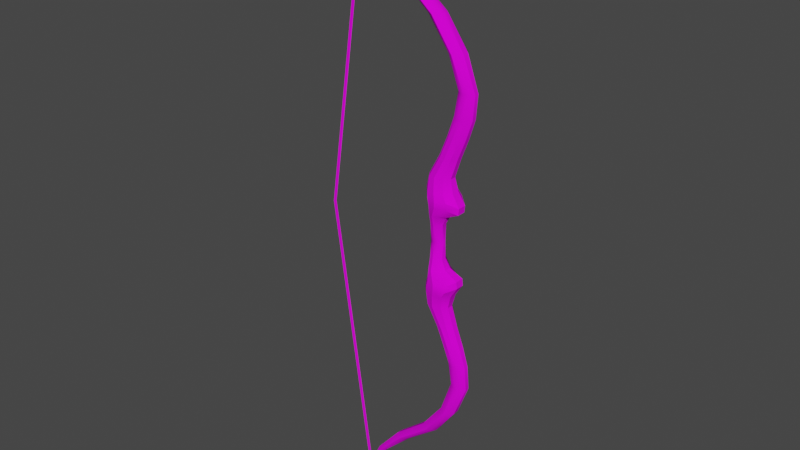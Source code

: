 # Source: normal_bow.blend  (saved by Blender 3.4.6; exported with 4.5.12 LTS)
import bpy
from mathutils import Matrix  # noqa: F401  (used for matrix-valued properties, if any)

bpy.ops.wm.read_factory_settings(use_empty=True)
scene = bpy.context.scene
scene.name = 'Scene'

# ---- collections
col_collection = bpy.data.collections.new('Collection'); scene.collection.children.link(col_collection)

# ---- images (referenced by path relative to the original .blend; pixels are not part of the script)
import os
ASSET_DIR = os.environ.get("B2B_ASSET_DIR", "")  # directory of the original .blend (textures are referenced by path, not embedded)
HERE = os.path.dirname(os.path.abspath(__file__))  # packed textures are extracted next to this script under _unpacked/

def load_image(name, relpath, width, height, colorspace="sRGB"):
    """Load a texture the original file referenced (path relative to the .blend, or extracted next to this script)."""
    p = next((c for c in (os.path.join(HERE, relpath), os.path.join(ASSET_DIR, relpath)) if relpath and os.path.exists(c)), "")
    if p:
        img = bpy.data.images.load(p, check_existing=True)
        img.name = name
    else:  # same state as the original file: an image datablock whose file is absent (Cycles renders it pink)
        img = bpy.data.images.new(name, width, height)
        img.source = "FILE"
        img.filepath = "//" + (relpath or name)
    img.colorspace_settings.name = colorspace
    return img
img_normal_bow_texture_png = load_image('Normal Bow texture.png', 'Normal Bow texture.png', 1024, 1024, 'sRGB')

# ---- materials (node trees are filled in below, after node groups)
mat_material = bpy.data.materials.new('Material')
mat_material.use_transparent_shadow = False

# ---- node groups
ng_auto_smooth = bpy.data.node_groups.new('Auto Smooth', 'GeometryNodeTree')
_s = ng_auto_smooth.interface.new_socket(name='Geometry', in_out='OUTPUT', socket_type='NodeSocketGeometry')
_s = ng_auto_smooth.interface.new_socket(name='Geometry', in_out='INPUT', socket_type='NodeSocketGeometry')
_s = ng_auto_smooth.interface.new_socket(name='Angle', in_out='INPUT', socket_type='NodeSocketFloat')
_s.subtype = 'ANGLE'
_s.min_value = 0.0
_s.max_value = 3.142
ng_auto_smooth.is_modifier = True
_N = ng_auto_smooth.nodes; _L = ng_auto_smooth.links
n0 = _N.new('NodeGroupOutput'); n0.name = 'Group Output'; n0.location = (480, -100)
n1 = _N.new('NodeGroupInput'); n1.name = 'Group Input'; n1.location = (-420, -300)
n2 = _N.new('NodeGroupInput'); n2.name = 'Group Input.001'; n2.location = (-60, -100)
n3 = _N.new('GeometryNodeSetShadeSmooth'); n3.name = 'Set Shade Smooth'; n3.location = (120, -100)
n3.domain = 'EDGE'
n4 = _N.new('GeometryNodeSetShadeSmooth'); n4.name = 'Set Shade Smooth.001'; n4.location = (300, -100)
n5 = _N.new('GeometryNodeInputMeshEdgeAngle'); n5.name = 'Edge Angle'; n5.location = (-420, -220)
n6 = _N.new('GeometryNodeInputEdgeSmooth'); n6.name = 'Is Edge Smooth'; n6.location = (-60, -160)
n7 = _N.new('GeometryNodeInputShadeSmooth'); n7.name = 'Is Face Smooth'; n7.location = (-240, -340)
n8 = _N.new('FunctionNodeBooleanMath'); n8.name = 'Boolean Math'; n8.location = (-60, -220)
n9 = _N.new('FunctionNodeCompare'); n9.name = 'Compare'; n9.location = (-240, -180)
n9.operation = 'LESS_EQUAL'
_L.new(n5.outputs[0], n9.inputs[0])
_L.new(n4.outputs[0], n0.inputs[0])
_L.new(n1.outputs[1], n9.inputs[1])
_L.new(n9.outputs[0], n8.inputs[0])
_L.new(n7.outputs[0], n8.inputs[1])
_L.new(n2.outputs[0], n3.inputs[0])
_L.new(n6.outputs[0], n3.inputs[1])
_L.new(n3.outputs[0], n4.inputs[0])
_L.new(n8.outputs[0], n3.inputs[2])
n0.is_active_output = True

# ---- material node trees
mat_material.use_nodes = True; mat_material.node_tree.nodes.clear()
_N = mat_material.node_tree.nodes; _L = mat_material.node_tree.links
n0 = _N.new('ShaderNodeOutputMaterial'); n0.name = 'Material Output'; n0.location = (300, 300)
n1 = _N.new('ShaderNodeBsdfPrincipled'); n1.name = 'Principled BSDF'; n1.location = (10, 300)
n1.distribution = 'GGX'
n1.subsurface_method = 'RANDOM_WALK_SKIN'
n1.inputs[2].default_value = 1.0
n1.inputs[3].default_value = 1.45
n1.inputs[13].default_value = 0.1091
n1.inputs[27].default_value = (0.0, 0.0, 0.0, 1.0)
n1.inputs[28].default_value = 1.0
n2 = _N.new('ShaderNodeTexImage'); n2.name = 'Image Texture'; n2.location = (-322, 72)
n2.image = img_normal_bow_texture_png
_L.new(n1.outputs[0], n0.inputs[0])
_L.new(n2.outputs[0], n1.inputs[0])
n0.is_active_output = True

# ---- world
world_world = bpy.data.worlds.new('World'); scene.world = world_world
world_world.use_nodes = True; world_world.node_tree.nodes.clear()
_N = world_world.node_tree.nodes; _L = world_world.node_tree.links
n0 = _N.new('ShaderNodeOutputWorld'); n0.name = 'World Output'; n0.location = (300, 300)
n1 = _N.new('ShaderNodeBackground'); n1.name = 'Background'; n1.location = (10, 300)
n1.inputs[0].default_value = (0.05088, 0.05088, 0.05088, 1.0)
_L.new(n1.outputs[0], n0.inputs[0])
n0.is_active_output = True
world_world.color = (0.05088, 0.05088, 0.05088)
world_world.use_sun_shadow = False
world_world.sun_shadow_jitter_overblur = 0.0

# ---- meshes
me_cylinder_001 = bpy.data.meshes.new('Cylinder.001')
me_cylinder_001.from_pydata([(-1.265, 0.9156, 0.0), (-1.25, 1.13, 2.512), (-0.6988, 0.7407, 0.0), (-0.6623, 0.9139, 2.512), (-0.302, 0.2829, 0.0), (-0.299, 0.3491, 2.512), (-0.302, -0.2829, 0.0), (-0.299, -0.3491, 2.512), (-0.6988, -0.7407, 0.0), (-0.6623, -0.9139, 2.512), (-1.265, -0.9156, 0.0), (-1.25, -1.13, 2.512), (-1.84, -0.7407, 0.0), (-1.838, -0.9139, 2.512), (-2.198, -0.2829, 0.0), (-2.201, -0.3491, 2.512), (-2.198, 0.2829, 0.0), (-2.201, 0.3491, 2.512), (-1.84, 0.7407, 0.0), (-1.838, 0.9139, 2.512), (-1.617, 1.666, 5.468), (-2.416, 0.6365, 5.468), (-2.416, -0.6365, 5.468), (-1.617, -1.666, 5.468), (-0.4452, -2.06, 5.468), (1.08, -1.666, 5.468), (2.282, -0.6365, 4.765), (2.282, 0.6365, 4.765), (1.08, 1.666, 5.468), (-0.4452, 2.06, 5.468), (-1.121, 1.612, 3.95), (-0.2684, 1.305, 3.95), (0.3913, 0.4983, 3.835), (0.3913, -0.4983, 3.835), (-0.2684, -1.305, 3.95), (-1.121, -1.612, 3.95), (-1.768, -1.305, 3.95), (-2.238, -0.4983, 3.95), (-2.238, 0.4983, 3.95), (-1.768, 1.305, 3.95), (-1.827, 1.666, 6.44), (-2.678, 0.6365, 6.44), (-2.678, -0.6365, 6.44), (-1.827, -1.666, 6.44), (-0.4452, -2.06, 6.44), (1.08, -1.666, 6.44), (2.385, -0.6365, 5.737), (2.385, 0.6365, 5.737), (1.08, 1.666, 6.44), (-0.4452, 2.06, 6.44), (-1.943, 1.487, 7.382), (-2.794, 0.5681, 7.382), (-2.794, -0.5681, 7.382), (-1.943, -1.487, 7.382), (-0.7285, -1.838, 7.382), (0.4818, -1.487, 7.382), (1.34, -0.5681, 7.382), (1.34, 0.5681, 7.382), (0.4818, 1.487, 7.382), (-0.7285, 1.838, 7.382), (0.4537, 1.288, 12.2), (1.246, 1.042, 12.2), (1.853, 0.3979, 12.2), (1.853, -0.3979, 12.2), (1.246, -1.042, 12.2), (0.4537, -1.288, 12.2), (-0.3723, -1.042, 12.2), (-0.9049, -0.3979, 12.2), (-0.9049, 0.3979, 12.2), (-0.3723, 1.042, 12.2), (-1.928, 1.173, 9.249), (-2.461, 0.448, 9.249), (-2.461, -0.448, 9.249), (-1.928, -1.173, 9.249), (-0.9686, -1.45, 9.249), (0.2686, -1.173, 9.249), (0.8753, -0.448, 9.249), (0.8753, 0.448, 9.249), (0.2686, 1.173, 9.249), (-0.9686, 1.45, 9.249), (0.6721, 0.9653, 14.85), (0.1395, 0.3687, 14.85), (0.1395, -0.3687, 14.85), (0.6721, -0.9653, 14.85), (1.498, -1.193, 14.85), (2.291, -0.9653, 14.85), (2.898, -0.3687, 14.85), (2.898, 0.3687, 14.85), (2.291, 0.9653, 14.85), (1.498, 1.193, 14.85), (2.405, 1.01, 17.61), (3.198, 0.817, 17.61), (3.804, 0.3121, 17.61), (3.804, -0.3121, 17.61), (3.198, -0.817, 17.61), (2.405, -1.01, 17.61), (1.579, -0.817, 17.61), (1.046, -0.3121, 17.61), (1.046, 0.3121, 17.61), (1.579, 0.817, 17.61), (2.113, 0.7998, 20.92), (1.581, 0.3055, 20.92), (1.581, -0.3055, 20.92), (2.113, -0.7998, 20.92), (2.828, -0.9887, 20.92), (3.466, -0.7998, 20.92), (4.072, -0.3055, 20.92), (4.072, 0.3055, 20.92), (3.466, 0.7998, 20.92), (2.828, 0.9887, 20.92), (1.216, 1.363, 25.52), (1.72, 1.103, 25.52), (2.326, 0.4211, 25.52), (2.326, -0.4211, 25.52), (1.72, -1.103, 25.52), (1.216, -1.363, 25.52), (0.6343, -1.103, 25.52), (0.1017, -0.4211, 25.52), (0.1017, 0.4211, 25.52), (0.6343, 1.103, 25.52), (-2.445, 1.047, 29.77), (-3.057, 0.4001, 29.77), (-3.057, -0.4001, 29.77), (-2.445, -1.047, 29.77), (-1.81, -1.295, 29.77), (-1.306, -1.047, 29.77), (-0.6993, -0.4001, 29.77), (-0.6993, 0.4001, 29.77), (-1.306, 1.047, 29.77), (-1.81, 1.295, 29.77), (-10.7, 0.7198, 38.07), (-10.41, 0.5824, 38.07), (-10.1, 0.2224, 38.07), (-10.1, -0.2224, 38.07), (-10.41, -0.5824, 38.07), (-10.7, -0.7198, 38.07), (-11.01, -0.5824, 38.07), (-11.36, -0.2224, 38.07), (-11.36, 0.2224, 38.07), (-11.01, 0.5824, 38.07), (-7.232, 0.9159, 33.72), (-7.764, 0.3498, 33.72), (-7.764, -0.3498, 33.72), (-7.232, -0.9159, 33.72), (-6.654, -1.132, 33.72), (-6.098, -0.9159, 33.72), (-5.62, -0.3498, 33.72), (-5.62, 0.3498, 33.72), (-6.098, 0.9159, 33.72), (-6.654, 1.132, 33.72), (-13.37, 0.3396, 42.45), (-13.5, 0.1297, 42.45), (-13.5, -0.1297, 42.45), (-13.37, -0.3396, 42.45), (-13.16, -0.4198, 42.45), (-12.98, -0.3396, 42.45), (-12.76, -0.1297, 42.45), (-12.76, 0.1297, 42.45), (-12.98, 0.3396, 42.45), (-13.16, 0.4198, 42.45), (-13.16, 0.1979, 43.37), (-13.03, 0.1601, 43.37), (-12.92, 0.06114, 43.37), (-12.92, -0.06114, 43.37), (-13.03, -0.1601, 43.37), (-13.16, -0.1979, 43.37), (-13.27, -0.1601, 43.37), (-13.39, -0.06114, 43.37), (-13.39, 0.06114, 43.37), (-13.27, 0.1601, 43.37), (-13.16, 0.1979, 43.37), (-13.03, 0.1601, 43.37), (-12.92, 0.06114, 43.37), (-12.92, -0.06114, 43.37), (-13.03, -0.1601, 43.37), (-13.16, -0.1979, 43.37), (-13.27, -0.1601, 43.37), (-13.39, -0.06114, 43.37), (-13.39, 0.06114, 43.37), (-13.27, 0.1601, 43.37), (-12.38, 0.1321, 41.92), (-12.79, -0.4274, 41.92), (-13.19, 0.1321, 41.92), (-12.6, 0.3458, 41.92), (-12.6, -0.3458, 41.92), (-12.38, -0.1321, 41.92), (-13.19, -0.1321, 41.92), (-12.99, -0.3458, 41.92), (-12.79, 0.4274, 41.92), (-12.99, 0.3458, 41.92), (-12.5, -0.1313, 42.1), (-13.29, -0.3441, 42.01), (-13.29, 0.3441, 42.01), (-12.5, 0.1313, 42.1), (-13.12, -0.4249, 42.1), (-13.44, 0.1313, 41.95), (-12.86, 0.3437, 42.1), (-12.86, -0.3437, 42.1), (-13.44, -0.1313, 41.95), (-13.12, 0.4249, 42.1), (-19.33, 0.1313, -0.0005652), (-19.08, 0.1321, 0.0), (-19.33, -0.1313, -0.0005652), (-19.08, -0.1321, 0.0), (-1.25, 1.13, -2.512), (-0.6623, 0.9139, -2.512), (-0.299, 0.3491, -2.512), (-0.299, -0.3491, -2.512), (-0.6623, -0.9139, -2.512), (-1.25, -1.13, -2.512), (-1.838, -0.9139, -2.512), (-2.201, -0.3491, -2.512), (-2.201, 0.3491, -2.512), (-1.838, 0.9139, -2.512), (-1.617, 1.666, -5.468), (-2.416, 0.6365, -5.468), (-2.416, -0.6365, -5.468), (-1.617, -1.666, -5.468), (-0.4452, -2.06, -5.468), (1.08, -1.666, -5.468), (2.282, -0.6365, -4.765), (2.282, 0.6365, -4.765), (1.08, 1.666, -5.468), (-0.4452, 2.06, -5.468), (-1.121, 1.612, -3.95), (-0.2684, 1.305, -3.95), (0.3913, 0.4983, -3.835), (0.3913, -0.4983, -3.835), (-0.2684, -1.305, -3.95), (-1.121, -1.612, -3.95), (-1.768, -1.305, -3.95), (-2.238, -0.4983, -3.95), (-2.238, 0.4983, -3.95), (-1.768, 1.305, -3.95), (-1.827, 1.666, -6.44), (-2.678, 0.6365, -6.44), (-2.678, -0.6365, -6.44), (-1.827, -1.666, -6.44), (-0.4452, -2.06, -6.44), (1.08, -1.666, -6.44), (2.385, -0.6365, -5.737), (2.385, 0.6365, -5.737), (1.08, 1.666, -6.44), (-0.4452, 2.06, -6.44), (-1.943, 1.487, -7.382), (-2.794, 0.5681, -7.382), (-2.794, -0.5681, -7.382), (-1.943, -1.487, -7.382), (-0.7285, -1.838, -7.382), (0.4818, -1.487, -7.382), (1.34, -0.5681, -7.382), (1.34, 0.5681, -7.382), (0.4818, 1.487, -7.382), (-0.7285, 1.838, -7.382), (0.4537, 1.288, -12.2), (1.246, 1.042, -12.2), (1.853, 0.3979, -12.2), (1.853, -0.3979, -12.2), (1.246, -1.042, -12.2), (0.4537, -1.288, -12.2), (-0.3723, -1.042, -12.2), (-0.9049, -0.3979, -12.2), (-0.9049, 0.3979, -12.2), (-0.3723, 1.042, -12.2), (-1.928, 1.173, -9.249), (-2.461, 0.448, -9.249), (-2.461, -0.448, -9.249), (-1.928, -1.173, -9.249), (-0.9686, -1.45, -9.249), (0.2686, -1.173, -9.249), (0.8753, -0.448, -9.249), (0.8753, 0.448, -9.249), (0.2686, 1.173, -9.249), (-0.9686, 1.45, -9.249), (0.6721, 0.9653, -14.85), (0.1395, 0.3687, -14.85), (0.1395, -0.3687, -14.85), (0.6721, -0.9653, -14.85), (1.498, -1.193, -14.85), (2.291, -0.9653, -14.85), (2.898, -0.3687, -14.85), (2.898, 0.3687, -14.85), (2.291, 0.9653, -14.85), (1.498, 1.193, -14.85), (2.405, 1.01, -17.61), (3.198, 0.817, -17.61), (3.804, 0.3121, -17.61), (3.804, -0.3121, -17.61), (3.198, -0.817, -17.61), (2.405, -1.01, -17.61), (1.579, -0.817, -17.61), (1.046, -0.3121, -17.61), (1.046, 0.3121, -17.61), (1.579, 0.817, -17.61), (2.113, 0.7998, -20.92), (1.581, 0.3055, -20.92), (1.581, -0.3055, -20.92), (2.113, -0.7998, -20.92), (2.828, -0.9887, -20.92), (3.466, -0.7998, -20.92), (4.072, -0.3055, -20.92), (4.072, 0.3055, -20.92), (3.466, 0.7998, -20.92), (2.828, 0.9887, -20.92), (1.216, 1.363, -25.52), (1.72, 1.103, -25.52), (2.326, 0.4211, -25.52), (2.326, -0.4211, -25.52), (1.72, -1.103, -25.52), (1.216, -1.363, -25.52), (0.6343, -1.103, -25.52), (0.1017, -0.4211, -25.52), (0.1017, 0.4211, -25.52), (0.6343, 1.103, -25.52), (-2.445, 1.047, -29.77), (-3.057, 0.4001, -29.77), (-3.057, -0.4001, -29.77), (-2.445, -1.047, -29.77), (-1.81, -1.295, -29.77), (-1.306, -1.047, -29.77), (-0.6993, -0.4001, -29.77), (-0.6993, 0.4001, -29.77), (-1.306, 1.047, -29.77), (-1.81, 1.295, -29.77), (-10.7, 0.7198, -38.07), (-10.41, 0.5824, -38.07), (-10.1, 0.2224, -38.07), (-10.1, -0.2224, -38.07), (-10.41, -0.5824, -38.07), (-10.7, -0.7198, -38.07), (-11.01, -0.5824, -38.07), (-11.36, -0.2224, -38.07), (-11.36, 0.2224, -38.07), (-11.01, 0.5824, -38.07), (-7.232, 0.9159, -33.72), (-7.764, 0.3498, -33.72), (-7.764, -0.3498, -33.72), (-7.232, -0.9159, -33.72), (-6.654, -1.132, -33.72), (-6.098, -0.9159, -33.72), (-5.62, -0.3498, -33.72), (-5.62, 0.3498, -33.72), (-6.098, 0.9159, -33.72), (-6.654, 1.132, -33.72), (-13.37, 0.3396, -42.45), (-13.5, 0.1297, -42.45), (-13.5, -0.1297, -42.45), (-13.37, -0.3396, -42.45), (-13.16, -0.4198, -42.45), (-12.98, -0.3396, -42.45), (-12.76, -0.1297, -42.45), (-12.76, 0.1297, -42.45), (-12.98, 0.3396, -42.45), (-13.16, 0.4198, -42.45), (-13.16, 0.1979, -43.37), (-13.03, 0.1601, -43.37), (-12.92, 0.06114, -43.37), (-12.92, -0.06114, -43.37), (-13.03, -0.1601, -43.37), (-13.16, -0.1979, -43.37), (-13.27, -0.1601, -43.37), (-13.39, -0.06114, -43.37), (-13.39, 0.06114, -43.37), (-13.27, 0.1601, -43.37), (-13.16, 0.1979, -43.37), (-13.03, 0.1601, -43.37), (-12.92, 0.06114, -43.37), (-12.92, -0.06114, -43.37), (-13.03, -0.1601, -43.37), (-13.16, -0.1979, -43.37), (-13.27, -0.1601, -43.37), (-13.39, -0.06114, -43.37), (-13.39, 0.06114, -43.37), (-13.27, 0.1601, -43.37), (-12.38, 0.1321, -41.92), (-12.79, -0.4274, -41.92), (-13.19, 0.1321, -41.92), (-12.6, 0.3458, -41.92), (-12.6, -0.3458, -41.92), (-12.38, -0.1321, -41.92), (-13.19, -0.1321, -41.92), (-12.99, -0.3458, -41.92), (-12.79, 0.4274, -41.92), (-12.99, 0.3458, -41.92), (-12.5, -0.1313, -42.1), (-13.29, -0.3441, -42.01), (-13.29, 0.3441, -42.01), (-12.5, 0.1313, -42.1), (-13.12, -0.4249, -42.1), (-13.44, 0.1313, -41.95), (-12.86, 0.3437, -42.1), (-12.86, -0.3437, -42.1), (-13.44, -0.1313, -41.95), (-13.12, 0.4249, -42.1), (-19.33, 0.1313, 0.0005652), (-19.33, -0.1313, 0.0005652)], [], [(0, 1, 3, 2), (2, 3, 5, 4), (4, 5, 7, 6), (6, 7, 9, 8), (8, 9, 11, 10), (10, 11, 13, 12), (12, 13, 15, 14), (14, 15, 17, 16), (16, 17, 19, 18), (18, 19, 1, 0), (0, 2, 4, 6, 8, 10, 12, 14, 16, 18), (13, 11, 35, 36), (15, 13, 36, 37), (17, 15, 37, 38), (19, 17, 38, 39), (1, 19, 39, 30), (5, 3, 31, 32), (7, 5, 32, 33), (3, 1, 30, 31), (9, 7, 33, 34), (11, 9, 34, 35), (39, 38, 21, 20), (32, 31, 28, 27), (35, 34, 25, 24), (38, 37, 22, 21), (31, 30, 29, 28), (34, 33, 26, 25), (37, 36, 23, 22), (30, 39, 20, 29), (33, 32, 27, 26), (36, 35, 24, 23), (22, 23, 43, 42), (25, 26, 46, 45), (28, 29, 49, 48), (21, 22, 42, 41), (24, 25, 45, 44), (27, 28, 48, 47), (20, 21, 41, 40), (23, 24, 44, 43), (26, 27, 47, 46), (29, 20, 40, 49), (45, 46, 56, 55), (48, 49, 59, 58), (41, 42, 52, 51), (44, 45, 55, 54), (47, 48, 58, 57), (40, 41, 51, 50), (43, 44, 54, 53), (46, 47, 57, 56), (49, 40, 50, 59), (42, 43, 53, 52), (52, 53, 73, 72), (55, 56, 76, 75), (58, 59, 79, 78), (51, 52, 72, 71), (54, 55, 75, 74), (57, 58, 78, 77), (50, 51, 71, 70), (53, 54, 74, 73), (56, 57, 77, 76), (59, 50, 70, 79), (162, 161, 171, 172), (76, 77, 62, 63), (79, 70, 69, 60), (72, 73, 66, 67), (75, 76, 63, 64), (78, 79, 60, 61), (71, 72, 67, 68), (74, 75, 64, 65), (77, 78, 61, 62), (70, 71, 68, 69), (73, 74, 65, 66), (61, 60, 89, 88), (64, 63, 86, 85), (67, 66, 83, 82), (60, 69, 80, 89), (63, 62, 87, 86), (66, 65, 84, 83), (69, 68, 81, 80), (62, 61, 88, 87), (65, 64, 85, 84), (68, 67, 82, 81), (83, 84, 95, 96), (86, 87, 92, 93), (89, 80, 99, 90), (82, 83, 96, 97), (85, 86, 93, 94), (88, 89, 90, 91), (81, 82, 97, 98), (84, 85, 94, 95), (87, 88, 91, 92), (80, 81, 98, 99), (92, 91, 108, 107), (95, 94, 105, 104), (98, 97, 102, 101), (91, 90, 109, 108), (94, 93, 106, 105), (97, 96, 103, 102), (90, 99, 100, 109), (93, 92, 107, 106), (96, 95, 104, 103), (99, 98, 101, 100), (107, 108, 111, 112), (100, 101, 118, 119), (103, 104, 115, 116), (106, 107, 112, 113), (109, 100, 119, 110), (102, 103, 116, 117), (105, 106, 113, 114), (108, 109, 110, 111), (101, 102, 117, 118), (104, 105, 114, 115), (116, 115, 124, 123), (119, 118, 121, 120), (112, 111, 128, 127), (115, 114, 125, 124), (118, 117, 122, 121), (111, 110, 129, 128), (114, 113, 126, 125), (117, 116, 123, 122), (110, 119, 120, 129), (113, 112, 127, 126), (127, 128, 148, 147), (120, 121, 141, 140), (123, 124, 144, 143), (126, 127, 147, 146), (129, 120, 140, 149), (122, 123, 143, 142), (125, 126, 146, 145), (128, 129, 149, 148), (121, 122, 142, 141), (124, 125, 145, 144), (148, 149, 130, 131), (141, 142, 137, 138), (144, 145, 134, 135), (147, 148, 131, 132), (140, 141, 138, 139), (143, 144, 135, 136), (146, 147, 132, 133), (149, 140, 139, 130), (142, 143, 136, 137), (145, 146, 133, 134), (190, 193, 157, 156), (191, 194, 154, 153), (192, 195, 151, 150), (193, 196, 158, 157), (194, 197, 155, 154), (195, 198, 152, 151), (196, 199, 159, 158), (197, 190, 156, 155), (198, 191, 153, 152), (199, 192, 150, 159), (155, 156, 163, 164), (158, 159, 160, 161), (151, 152, 167, 168), (154, 155, 164, 165), (157, 158, 161, 162), (150, 151, 168, 169), (153, 154, 165, 166), (156, 157, 162, 163), (159, 150, 169, 160), (152, 153, 166, 167), (171, 170, 179, 178, 177, 176, 175, 174, 173, 172), (160, 169, 179, 170), (169, 168, 178, 179), (168, 167, 177, 178), (167, 166, 176, 177), (166, 165, 175, 176), (165, 164, 174, 175), (164, 163, 173, 174), (161, 160, 170, 171), (163, 162, 172, 173), (130, 139, 189, 188), (137, 136, 187, 186), (134, 133, 185, 184), (131, 130, 188, 183), (138, 137, 186, 182), (135, 134, 184, 181), (132, 131, 183, 180), (139, 138, 182, 189), (136, 135, 181, 187), (133, 132, 180, 185), (188, 189, 192, 199), (186, 187, 191, 198), (184, 185, 190, 197), (183, 188, 199, 196), (182, 186, 203, 201), (181, 184, 197, 194), (180, 183, 196, 193), (189, 182, 195, 192), (187, 181, 194, 191), (185, 180, 193, 190), (201, 203, 202, 200), (198, 195, 200, 202), (186, 198, 202, 203), (195, 182, 201, 200), (0, 2, 205, 204), (2, 4, 206, 205), (4, 6, 207, 206), (6, 8, 208, 207), (8, 10, 209, 208), (10, 12, 210, 209), (12, 14, 211, 210), (14, 16, 212, 211), (16, 18, 213, 212), (18, 0, 204, 213), (210, 230, 229, 209), (211, 231, 230, 210), (212, 232, 231, 211), (213, 233, 232, 212), (204, 224, 233, 213), (206, 226, 225, 205), (207, 227, 226, 206), (205, 225, 224, 204), (208, 228, 227, 207), (209, 229, 228, 208), (233, 214, 215, 232), (226, 221, 222, 225), (229, 218, 219, 228), (232, 215, 216, 231), (225, 222, 223, 224), (228, 219, 220, 227), (231, 216, 217, 230), (224, 223, 214, 233), (227, 220, 221, 226), (230, 217, 218, 229), (216, 236, 237, 217), (219, 239, 240, 220), (222, 242, 243, 223), (215, 235, 236, 216), (218, 238, 239, 219), (221, 241, 242, 222), (214, 234, 235, 215), (217, 237, 238, 218), (220, 240, 241, 221), (223, 243, 234, 214), (239, 249, 250, 240), (242, 252, 253, 243), (235, 245, 246, 236), (238, 248, 249, 239), (241, 251, 252, 242), (234, 244, 245, 235), (237, 247, 248, 238), (240, 250, 251, 241), (243, 253, 244, 234), (236, 246, 247, 237), (246, 266, 267, 247), (249, 269, 270, 250), (252, 272, 273, 253), (245, 265, 266, 246), (248, 268, 269, 249), (251, 271, 272, 252), (244, 264, 265, 245), (247, 267, 268, 248), (250, 270, 271, 251), (253, 273, 264, 244), (356, 366, 365, 355), (270, 257, 256, 271), (273, 254, 263, 264), (266, 261, 260, 267), (269, 258, 257, 270), (272, 255, 254, 273), (265, 262, 261, 266), (268, 259, 258, 269), (271, 256, 255, 272), (264, 263, 262, 265), (267, 260, 259, 268), (255, 282, 283, 254), (258, 279, 280, 257), (261, 276, 277, 260), (254, 283, 274, 263), (257, 280, 281, 256), (260, 277, 278, 259), (263, 274, 275, 262), (256, 281, 282, 255), (259, 278, 279, 258), (262, 275, 276, 261), (277, 290, 289, 278), (280, 287, 286, 281), (283, 284, 293, 274), (276, 291, 290, 277), (279, 288, 287, 280), (282, 285, 284, 283), (275, 292, 291, 276), (278, 289, 288, 279), (281, 286, 285, 282), (274, 293, 292, 275), (286, 301, 302, 285), (289, 298, 299, 288), (292, 295, 296, 291), (285, 302, 303, 284), (288, 299, 300, 287), (291, 296, 297, 290), (284, 303, 294, 293), (287, 300, 301, 286), (290, 297, 298, 289), (293, 294, 295, 292), (301, 306, 305, 302), (294, 313, 312, 295), (297, 310, 309, 298), (300, 307, 306, 301), (303, 304, 313, 294), (296, 311, 310, 297), (299, 308, 307, 300), (302, 305, 304, 303), (295, 312, 311, 296), (298, 309, 308, 299), (310, 317, 318, 309), (313, 314, 315, 312), (306, 321, 322, 305), (309, 318, 319, 308), (312, 315, 316, 311), (305, 322, 323, 304), (308, 319, 320, 307), (311, 316, 317, 310), (304, 323, 314, 313), (307, 320, 321, 306), (321, 341, 342, 322), (314, 334, 335, 315), (317, 337, 338, 318), (320, 340, 341, 321), (323, 343, 334, 314), (316, 336, 337, 317), (319, 339, 340, 320), (322, 342, 343, 323), (315, 335, 336, 316), (318, 338, 339, 319), (342, 325, 324, 343), (335, 332, 331, 336), (338, 329, 328, 339), (341, 326, 325, 342), (334, 333, 332, 335), (337, 330, 329, 338), (340, 327, 326, 341), (343, 324, 333, 334), (336, 331, 330, 337), (339, 328, 327, 340), (384, 350, 351, 387), (385, 347, 348, 388), (386, 344, 345, 389), (387, 351, 352, 390), (388, 348, 349, 391), (389, 345, 346, 392), (390, 352, 353, 393), (391, 349, 350, 384), (392, 346, 347, 385), (393, 353, 344, 386), (349, 358, 357, 350), (352, 355, 354, 353), (345, 362, 361, 346), (348, 359, 358, 349), (351, 356, 355, 352), (344, 363, 362, 345), (347, 360, 359, 348), (350, 357, 356, 351), (353, 354, 363, 344), (346, 361, 360, 347), (365, 366, 367, 368, 369, 370, 371, 372, 373, 364), (354, 364, 373, 363), (363, 373, 372, 362), (362, 372, 371, 361), (361, 371, 370, 360), (360, 370, 369, 359), (359, 369, 368, 358), (358, 368, 367, 357), (355, 365, 364, 354), (357, 367, 366, 356), (324, 382, 383, 333), (331, 380, 381, 330), (328, 378, 379, 327), (325, 377, 382, 324), (332, 376, 380, 331), (329, 375, 378, 328), (326, 374, 377, 325), (333, 383, 376, 332), (330, 381, 375, 329), (327, 379, 374, 326), (382, 393, 386, 383), (380, 392, 385, 381), (378, 391, 384, 379), (377, 390, 393, 382), (376, 201, 203, 380), (375, 388, 391, 378), (374, 387, 390, 377), (383, 386, 389, 376), (381, 385, 388, 375), (379, 384, 387, 374), (201, 394, 395, 203), (392, 395, 394, 389), (380, 203, 395, 392), (389, 394, 201, 376)])
me_cylinder_001.polygons.foreach_set('use_smooth', [True] * 391)
_uv = me_cylinder_001.uv_layers.new(name='UVMap')
_uv.uv.foreach_set('vector', [0.5094, 0.2097, 0.5733, 0.2158, 0.5706, 0.2319, 0.5076, 0.2238, 0.5076, 0.2238, 0.5706, 0.2319, 0.5658, 0.2478, 0.5051, 0.2384, 0.4973, 0.09592, 0.5567, 0.07748, 0.564, 0.09355, 0.5011, 0.1094, 0.5011, 0.1094, 0.564, 0.09355, 0.5694, 0.111, 0.5048, 0.1235, 0.5048, 0.1235, 0.5694, 0.111, 0.5725, 0.1281, 0.5074, 0.1377, 0.5074, 0.1377, 0.5725, 0.1281, 0.5736, 0.1451, 0.5089, 0.1524, 0.5089, 0.1524, 0.5736, 0.1451, 0.5739, 0.1631, 0.5096, 0.1668, 0.5096, 0.1668, 0.5739, 0.1631, 0.5742, 0.1815, 0.51, 0.1808, 0.51, 0.1808, 0.5742, 0.1815, 0.5742, 0.1992, 0.5101, 0.1951, 0.5101, 0.1951, 0.5742, 0.1992, 0.5733, 0.2158, 0.5094, 0.2097, 0.6995, 0.6971, 0.7065, 0.7084, 0.7065, 0.722, 0.6982, 0.7316, 0.6847, 0.7336, 0.6726, 0.7282, 0.6654, 0.7168, 0.6661, 0.7038, 0.6744, 0.6942, 0.6872, 0.6917, 0.5736, 0.1451, 0.5725, 0.1281, 0.6113, 0.1216, 0.611, 0.1383, 0.5739, 0.1631, 0.5736, 0.1451, 0.611, 0.1383, 0.6106, 0.1604, 0.5742, 0.1815, 0.5739, 0.1631, 0.6106, 0.1604, 0.6108, 0.1843, 0.5742, 0.1992, 0.5742, 0.1815, 0.6108, 0.1843, 0.6109, 0.2063, 0.5733, 0.2158, 0.5742, 0.1992, 0.6109, 0.2063, 0.6108, 0.2229, 0.5658, 0.2478, 0.5706, 0.2319, 0.6073, 0.2438, 0.5967, 0.2664, 0.564, 0.09355, 0.5567, 0.07748, 0.5864, 0.05539, 0.6002, 0.07652, 0.5706, 0.2319, 0.5733, 0.2158, 0.6108, 0.2229, 0.6073, 0.2438, 0.5694, 0.111, 0.564, 0.09355, 0.6002, 0.07652, 0.6087, 0.1004, 0.5725, 0.1281, 0.5694, 0.111, 0.6087, 0.1004, 0.6113, 0.1216, 0.6109, 0.2063, 0.6108, 0.1843, 0.6457, 0.1862, 0.6452, 0.2139, 0.5967, 0.2664, 0.6073, 0.2438, 0.6437, 0.2718, 0.6264, 0.3062, 0.6113, 0.1216, 0.6087, 0.1004, 0.646, 0.07779, 0.6455, 0.1069, 0.6108, 0.1843, 0.6106, 0.1604, 0.6456, 0.159, 0.6457, 0.1862, 0.6073, 0.2438, 0.6108, 0.2229, 0.6447, 0.2395, 0.6437, 0.2718, 0.6087, 0.1004, 0.6002, 0.07652, 0.6351, 0.05186, 0.646, 0.07779, 0.6106, 0.1604, 0.611, 0.1383, 0.6454, 0.1316, 0.6456, 0.159, 0.6108, 0.2229, 0.6109, 0.2063, 0.6452, 0.2139, 0.6447, 0.2395, 0.6002, 0.07652, 0.5864, 0.05539, 0.6287, 0.02671, 0.6351, 0.05186, 0.611, 0.1383, 0.6113, 0.1216, 0.6455, 0.1069, 0.6454, 0.1316, 0.6456, 0.159, 0.6454, 0.1316, 0.6651, 0.1345, 0.6664, 0.1602, 0.646, 0.07779, 0.6351, 0.05186, 0.6508, 0.04974, 0.6637, 0.07744, 0.6437, 0.2718, 0.6447, 0.2395, 0.6644, 0.2397, 0.664, 0.2719, 0.6457, 0.1862, 0.6456, 0.159, 0.6664, 0.1602, 0.6663, 0.185, 0.6455, 0.1069, 0.646, 0.07779, 0.6637, 0.07744, 0.6641, 0.1068, 0.6264, 0.3062, 0.6437, 0.2718, 0.664, 0.2719, 0.6492, 0.3087, 0.6452, 0.2139, 0.6457, 0.1862, 0.6663, 0.185, 0.6652, 0.211, 0.6454, 0.1316, 0.6455, 0.1069, 0.6641, 0.1068, 0.6651, 0.1345, 0.6351, 0.05186, 0.6287, 0.02671, 0.6514, 0.02473, 0.6508, 0.04974, 0.6447, 0.2395, 0.6452, 0.2139, 0.6652, 0.211, 0.6644, 0.2397, 0.6637, 0.07744, 0.6508, 0.04974, 0.6868, 0.05857, 0.6842, 0.08581, 0.664, 0.2719, 0.6644, 0.2397, 0.6845, 0.2339, 0.6861, 0.2616, 0.6663, 0.185, 0.6664, 0.1602, 0.6846, 0.1617, 0.6845, 0.1831, 0.6641, 0.1068, 0.6637, 0.07744, 0.6842, 0.08581, 0.6834, 0.1121, 0.6492, 0.3087, 0.664, 0.2719, 0.6861, 0.2616, 0.6908, 0.2902, 0.6652, 0.211, 0.6663, 0.185, 0.6845, 0.1831, 0.6843, 0.2076, 0.6651, 0.1345, 0.6641, 0.1068, 0.6834, 0.1121, 0.6838, 0.1375, 0.6508, 0.04974, 0.6514, 0.02473, 0.6926, 0.03463, 0.6868, 0.05857, 0.6644, 0.2397, 0.6652, 0.211, 0.6843, 0.2076, 0.6845, 0.2339, 0.6664, 0.1602, 0.6651, 0.1345, 0.6838, 0.1375, 0.6846, 0.1617, 0.6846, 0.1617, 0.6838, 0.1375, 0.7241, 0.1412, 0.7236, 0.1616, 0.6842, 0.08581, 0.6868, 0.05857, 0.7288, 0.068, 0.7261, 0.08923, 0.6861, 0.2616, 0.6845, 0.2339, 0.7268, 0.2257, 0.7297, 0.2553, 0.6845, 0.1831, 0.6846, 0.1617, 0.7236, 0.1616, 0.7243, 0.1819, 0.6834, 0.1121, 0.6842, 0.08581, 0.7261, 0.08923, 0.7248, 0.1184, 0.6908, 0.2902, 0.6861, 0.2616, 0.7297, 0.2553, 0.734, 0.2768, 0.6843, 0.2076, 0.6845, 0.1831, 0.7243, 0.1819, 0.7254, 0.2026, 0.6838, 0.1375, 0.6834, 0.1121, 0.7248, 0.1184, 0.7241, 0.1412, 0.6868, 0.05857, 0.6926, 0.03463, 0.734, 0.04841, 0.7288, 0.068, 0.6845, 0.2339, 0.6843, 0.2076, 0.7254, 0.2026, 0.7268, 0.2257, 0.6159, 0.7392, 0.6145, 0.7361, 0.6145, 0.7361, 0.6159, 0.7392, 0.1937, 0.05292, 0.2116, 0.05476, 0.2044, 0.1172, 0.1881, 0.1164, 0.0645, 0.04014, 0.08208, 0.03076, 0.08502, 0.1001, 0.0685, 0.1079, 0.1169, 0.02473, 0.1343, 0.02875, 0.1369, 0.09818, 0.1193, 0.09425, 0.1756, 0.04704, 0.1937, 0.05292, 0.1881, 0.1164, 0.1704, 0.1112, 0.04227, 0.0524, 0.0645, 0.04014, 0.0685, 0.1079, 0.05292, 0.1154, 0.09913, 0.02538, 0.1169, 0.02473, 0.1193, 0.09425, 0.1022, 0.09495, 0.1525, 0.03668, 0.1756, 0.04704, 0.1704, 0.1112, 0.1541, 0.1047, 0.02473, 0.05985, 0.04227, 0.0524, 0.05292, 0.1154, 0.03605, 0.1218, 0.08208, 0.03076, 0.09913, 0.02538, 0.1022, 0.09495, 0.08502, 0.1001, 0.1343, 0.02875, 0.1525, 0.03668, 0.1541, 0.1047, 0.1369, 0.09818, 0.05292, 0.1154, 0.0685, 0.1079, 0.07137, 0.1674, 0.05553, 0.1735, 0.1704, 0.1112, 0.1881, 0.1164, 0.1881, 0.1745, 0.1712, 0.1704, 0.1193, 0.09425, 0.1369, 0.09818, 0.1375, 0.1596, 0.1207, 0.1562, 0.0685, 0.1079, 0.08502, 0.1001, 0.08825, 0.161, 0.07137, 0.1674, 0.1881, 0.1164, 0.2044, 0.1172, 0.2032, 0.1744, 0.1881, 0.1745, 0.1369, 0.09818, 0.1541, 0.1047, 0.1549, 0.165, 0.1375, 0.1596, 0.08502, 0.1001, 0.1022, 0.09495, 0.1048, 0.1567, 0.08825, 0.161, 0.03605, 0.1218, 0.05292, 0.1154, 0.05553, 0.1735, 0.03905, 0.1783, 0.1541, 0.1047, 0.1704, 0.1112, 0.1712, 0.1704, 0.1549, 0.165, 0.1022, 0.09495, 0.1193, 0.09425, 0.1207, 0.1562, 0.1048, 0.1567, 0.1375, 0.1596, 0.1549, 0.165, 0.1571, 0.2281, 0.1383, 0.2247, 0.1881, 0.1745, 0.2032, 0.1744, 0.2037, 0.2329, 0.1908, 0.2332, 0.07137, 0.1674, 0.08825, 0.161, 0.09052, 0.2258, 0.07196, 0.2299, 0.1207, 0.1562, 0.1375, 0.1596, 0.1383, 0.2247, 0.1216, 0.2225, 0.1712, 0.1704, 0.1881, 0.1745, 0.1908, 0.2332, 0.1745, 0.2312, 0.05553, 0.1735, 0.07137, 0.1674, 0.07196, 0.2299, 0.05484, 0.2336, 0.1048, 0.1567, 0.1207, 0.1562, 0.1216, 0.2225, 0.1071, 0.2229, 0.1549, 0.165, 0.1712, 0.1704, 0.1745, 0.2312, 0.1571, 0.2281, 0.03905, 0.1783, 0.05553, 0.1735, 0.05484, 0.2336, 0.03884, 0.2363, 0.08825, 0.161, 0.1048, 0.1567, 0.1071, 0.2229, 0.09052, 0.2258, 0.03884, 0.2363, 0.05484, 0.2336, 0.05554, 0.3047, 0.03869, 0.3032, 0.1571, 0.2281, 0.1745, 0.2312, 0.1761, 0.3025, 0.161, 0.3047, 0.1071, 0.2229, 0.1216, 0.2225, 0.124, 0.3083, 0.108, 0.3088, 0.05484, 0.2336, 0.07196, 0.2299, 0.07078, 0.3064, 0.05554, 0.3047, 0.1745, 0.2312, 0.1908, 0.2332, 0.1933, 0.3004, 0.1761, 0.3025, 0.1216, 0.2225, 0.1383, 0.2247, 0.1428, 0.3069, 0.124, 0.3083, 0.07196, 0.2299, 0.09052, 0.2258, 0.08903, 0.3079, 0.07078, 0.3064, 0.1908, 0.2332, 0.2037, 0.2329, 0.2062, 0.3001, 0.1933, 0.3004, 0.1383, 0.2247, 0.1571, 0.2281, 0.161, 0.3047, 0.1428, 0.3069, 0.09052, 0.2258, 0.1071, 0.2229, 0.108, 0.3088, 0.08903, 0.3079, 0.03869, 0.3032, 0.05554, 0.3047, 0.06273, 0.4163, 0.04297, 0.4105, 0.08903, 0.3079, 0.108, 0.3088, 0.1082, 0.433, 0.08844, 0.4277, 0.1428, 0.3069, 0.161, 0.3047, 0.1612, 0.4197, 0.1479, 0.4263, 0.1933, 0.3004, 0.2062, 0.3001, 0.2116, 0.4072, 0.1927, 0.4074, 0.07078, 0.3064, 0.08903, 0.3079, 0.08844, 0.4277, 0.07478, 0.4215, 0.124, 0.3083, 0.1428, 0.3069, 0.1479, 0.4263, 0.1285, 0.4325, 0.1761, 0.3025, 0.1933, 0.3004, 0.1927, 0.4074, 0.173, 0.414, 0.05554, 0.3047, 0.07078, 0.3064, 0.07478, 0.4215, 0.06273, 0.4163, 0.108, 0.3088, 0.124, 0.3083, 0.1285, 0.4325, 0.1082, 0.433, 0.161, 0.3047, 0.1761, 0.3025, 0.173, 0.414, 0.1612, 0.4197, 0.1479, 0.4263, 0.1612, 0.4197, 0.1635, 0.542, 0.1511, 0.5529, 0.08844, 0.4277, 0.1082, 0.433, 0.1116, 0.5645, 0.09162, 0.5546, 0.04297, 0.4105, 0.06273, 0.4163, 0.06737, 0.537, 0.04803, 0.5289, 0.1612, 0.4197, 0.173, 0.414, 0.1741, 0.5339, 0.1635, 0.542, 0.1082, 0.433, 0.1285, 0.4325, 0.1317, 0.5638, 0.1116, 0.5645, 0.06273, 0.4163, 0.07478, 0.4215, 0.07851, 0.5445, 0.06737, 0.537, 0.173, 0.414, 0.1927, 0.4074, 0.1927, 0.525, 0.1741, 0.5339, 0.1285, 0.4325, 0.1479, 0.4263, 0.1511, 0.5529, 0.1317, 0.5638, 0.07478, 0.4215, 0.08844, 0.4277, 0.09162, 0.5546, 0.07851, 0.5445, 0.1927, 0.4074, 0.2116, 0.4072, 0.2113, 0.5257, 0.1927, 0.525, 0.04803, 0.5289, 0.06737, 0.537, 0.08283, 0.6856, 0.06666, 0.68, 0.09162, 0.5546, 0.1116, 0.5645, 0.1192, 0.7089, 0.1044, 0.7017, 0.1511, 0.5529, 0.1635, 0.542, 0.1581, 0.691, 0.1482, 0.7, 0.1927, 0.525, 0.2113, 0.5257, 0.1998, 0.6773, 0.184, 0.6756, 0.07851, 0.5445, 0.09162, 0.5546, 0.1044, 0.7017, 0.0938, 0.6934, 0.1317, 0.5638, 0.1511, 0.5529, 0.1482, 0.7, 0.134, 0.7084, 0.1741, 0.5339, 0.1927, 0.525, 0.184, 0.6756, 0.1685, 0.6824, 0.06737, 0.537, 0.07851, 0.5445, 0.0938, 0.6934, 0.08283, 0.6856, 0.1116, 0.5645, 0.1317, 0.5638, 0.134, 0.7084, 0.1192, 0.7089, 0.1635, 0.542, 0.1741, 0.5339, 0.1685, 0.6824, 0.1581, 0.691, 0.08283, 0.6856, 0.0938, 0.6934, 0.1107, 0.8195, 0.1045, 0.8168, 0.1192, 0.7089, 0.134, 0.7084, 0.1356, 0.8258, 0.1265, 0.8261, 0.1581, 0.691, 0.1685, 0.6824, 0.1568, 0.8149, 0.1509, 0.818, 0.06666, 0.68, 0.08283, 0.6856, 0.1045, 0.8168, 0.09467, 0.8147, 0.1044, 0.7017, 0.1192, 0.7089, 0.1265, 0.8261, 0.1169, 0.8227, 0.1482, 0.7, 0.1581, 0.691, 0.1509, 0.818, 0.1449, 0.8217, 0.184, 0.6756, 0.1998, 0.6773, 0.176, 0.8133, 0.1665, 0.812, 0.0938, 0.6934, 0.1044, 0.7017, 0.1169, 0.8227, 0.1107, 0.8195, 0.134, 0.7084, 0.1482, 0.7, 0.1449, 0.8217, 0.1356, 0.8258, 0.1685, 0.6824, 0.184, 0.6756, 0.1665, 0.812, 0.1568, 0.8149, 0.5889, 0.6963, 0.5929, 0.6917, 0.6009, 0.6984, 0.5971, 0.7034, 0.5831, 0.7175, 0.5855, 0.7127, 0.5937, 0.7145, 0.5932, 0.7193, 0.5837, 0.7375, 0.5816, 0.7309, 0.5933, 0.7298, 0.5938, 0.735, 0.5915, 0.7594, 0.5882, 0.7492, 0.596, 0.7441, 0.5991, 0.7509, 0.5855, 0.7127, 0.5868, 0.706, 0.5947, 0.7102, 0.5937, 0.7145, 0.5816, 0.7309, 0.5814, 0.7242, 0.5931, 0.7244, 0.5933, 0.7298, 0.5882, 0.7492, 0.5864, 0.7423, 0.5947, 0.7398, 0.596, 0.7441, 0.5868, 0.706, 0.5889, 0.6963, 0.5971, 0.7034, 0.5947, 0.7102, 0.5814, 0.7242, 0.5831, 0.7175, 0.5932, 0.7193, 0.5931, 0.7244, 0.5864, 0.7423, 0.5837, 0.7375, 0.5938, 0.735, 0.5947, 0.7398, 0.5947, 0.7102, 0.5971, 0.7034, 0.6146, 0.7138, 0.6134, 0.7163, 0.596, 0.7441, 0.5947, 0.7398, 0.6133, 0.7332, 0.6145, 0.7361, 0.5933, 0.7298, 0.5931, 0.7244, 0.612, 0.7247, 0.6121, 0.7275, 0.5937, 0.7145, 0.5947, 0.7102, 0.6134, 0.7163, 0.6125, 0.719, 0.5991, 0.7509, 0.596, 0.7441, 0.6145, 0.7361, 0.6159, 0.7392, 0.5938, 0.735, 0.5933, 0.7298, 0.6121, 0.7275, 0.6126, 0.7306, 0.5932, 0.7193, 0.5937, 0.7145, 0.6125, 0.719, 0.6121, 0.7216, 0.5971, 0.7034, 0.6009, 0.6984, 0.6159, 0.7114, 0.6146, 0.7138, 0.5947, 0.7398, 0.5938, 0.735, 0.6126, 0.7306, 0.6133, 0.7332, 0.5931, 0.7244, 0.5932, 0.7193, 0.6121, 0.7216, 0.612, 0.7247, 0.7279, 0.8745, 0.7253, 0.8729, 0.7242, 0.8706, 0.724, 0.8671, 0.726, 0.8652, 0.7295, 0.8657, 0.7318, 0.8669, 0.7331, 0.8696, 0.7331, 0.8729, 0.7311, 0.8747, 0.6133, 0.7332, 0.6126, 0.7306, 0.6126, 0.7306, 0.6133, 0.7332, 0.6126, 0.7306, 0.6121, 0.7275, 0.6121, 0.7275, 0.6126, 0.7306, 0.6121, 0.7275, 0.612, 0.7247, 0.612, 0.7247, 0.6121, 0.7275, 0.612, 0.7247, 0.6121, 0.7216, 0.6121, 0.7216, 0.612, 0.7247, 0.6121, 0.7216, 0.6125, 0.719, 0.6125, 0.719, 0.6121, 0.7216, 0.6125, 0.719, 0.6134, 0.7163, 0.6134, 0.7163, 0.6125, 0.719, 0.6134, 0.7163, 0.6146, 0.7138, 0.6146, 0.7138, 0.6134, 0.7163, 0.6145, 0.7361, 0.6133, 0.7332, 0.6133, 0.7332, 0.6145, 0.7361, 0.6146, 0.7138, 0.6159, 0.7114, 0.6159, 0.7114, 0.6146, 0.7138, 0.1107, 0.8195, 0.1169, 0.8227, 0.1251, 0.9107, 0.121, 0.9092, 0.1356, 0.8258, 0.1449, 0.8217, 0.1428, 0.9101, 0.1368, 0.9122, 0.1568, 0.8149, 0.1665, 0.812, 0.1569, 0.9051, 0.1507, 0.9067, 0.1045, 0.8168, 0.1107, 0.8195, 0.121, 0.9092, 0.1169, 0.9079, 0.1265, 0.8261, 0.1356, 0.8258, 0.1368, 0.9122, 0.1312, 0.9124, 0.1509, 0.818, 0.1568, 0.8149, 0.1507, 0.9067, 0.1467, 0.9083, 0.09467, 0.8147, 0.1045, 0.8168, 0.1169, 0.9079, 0.1106, 0.9066, 0.1169, 0.8227, 0.1265, 0.8261, 0.1312, 0.9124, 0.1251, 0.9107, 0.1449, 0.8217, 0.1509, 0.818, 0.1467, 0.9083, 0.1428, 0.9101, 0.1665, 0.812, 0.176, 0.8133, 0.1624, 0.9058, 0.1569, 0.9051, 0.5593, 0.8204, 0.5586, 0.8251, 0.5543, 0.8309, 0.5534, 0.8263, 0.7225, 0.8111, 0.7237, 0.8046, 0.7282, 0.8103, 0.7257, 0.8157, 0.7219, 0.7954, 0.7219, 0.7884, 0.7264, 0.7905, 0.7275, 0.7997, 0.56, 0.8159, 0.5593, 0.8204, 0.5534, 0.8263, 0.5546, 0.8204, 0.7835, 0.02473, 0.7894, 0.02473, 0.7895, 0.9745, 0.7836, 0.9745, 0.7228, 0.8, 0.7219, 0.7954, 0.7275, 0.7997, 0.7289, 0.8056, 0.5598, 0.8088, 0.56, 0.8159, 0.5546, 0.8204, 0.5553, 0.8111, 0.5586, 0.8251, 0.56, 0.8316, 0.557, 0.8363, 0.5543, 0.8309, 0.7237, 0.8046, 0.7228, 0.8, 0.7289, 0.8056, 0.7282, 0.8103, 0.7219, 0.7884, 0.7244, 0.783, 0.7289, 0.7851, 0.7264, 0.7905, 0.6095, 0.8701, 0.6095, 0.8642, 0.6151, 0.8642, 0.6151, 0.8701, 0.795, 0.02485, 0.8009, 0.02485, 0.8009, 0.9753, 0.795, 0.9753, 0.7894, 0.02473, 0.795, 0.02485, 0.795, 0.9753, 0.7895, 0.9745, 0.8009, 0.02485, 0.8066, 0.02473, 0.8065, 0.9745, 0.8009, 0.9753, 0.5094, 0.4572, 0.5076, 0.4431, 0.5705, 0.435, 0.5733, 0.4511, 0.5076, 0.4431, 0.5051, 0.4285, 0.5658, 0.4191, 0.5705, 0.435, 0.4973, 0.571, 0.5011, 0.5575, 0.564, 0.5734, 0.5567, 0.5895, 0.5011, 0.5575, 0.5048, 0.5434, 0.5694, 0.5559, 0.564, 0.5734, 0.5048, 0.5434, 0.5074, 0.5293, 0.5725, 0.5389, 0.5694, 0.5559, 0.5074, 0.5293, 0.5089, 0.5145, 0.5736, 0.5218, 0.5725, 0.5389, 0.5089, 0.5145, 0.5096, 0.5002, 0.5739, 0.5038, 0.5736, 0.5218, 0.5096, 0.5002, 0.51, 0.4862, 0.5742, 0.4854, 0.5739, 0.5038, 0.51, 0.4862, 0.5101, 0.4719, 0.5742, 0.4677, 0.5742, 0.4854, 0.5101, 0.4719, 0.5094, 0.4572, 0.5733, 0.4511, 0.5742, 0.4677, 0.5736, 0.5218, 0.611, 0.5286, 0.6113, 0.5453, 0.5725, 0.5389, 0.5739, 0.5038, 0.6106, 0.5066, 0.611, 0.5286, 0.5736, 0.5218, 0.5742, 0.4854, 0.6107, 0.4826, 0.6106, 0.5066, 0.5739, 0.5038, 0.5742, 0.4677, 0.6109, 0.4606, 0.6107, 0.4826, 0.5742, 0.4854, 0.5733, 0.4511, 0.6108, 0.444, 0.6109, 0.4606, 0.5742, 0.4677, 0.5658, 0.4191, 0.5967, 0.4005, 0.6073, 0.4232, 0.5705, 0.435, 0.564, 0.5734, 0.6001, 0.5904, 0.5864, 0.6115, 0.5567, 0.5895, 0.5705, 0.435, 0.6073, 0.4232, 0.6108, 0.444, 0.5733, 0.4511, 0.5694, 0.5559, 0.6087, 0.5666, 0.6001, 0.5904, 0.564, 0.5734, 0.5725, 0.5389, 0.6113, 0.5453, 0.6087, 0.5666, 0.5694, 0.5559, 0.6109, 0.4606, 0.6452, 0.4531, 0.6457, 0.4807, 0.6107, 0.4826, 0.5967, 0.4005, 0.6264, 0.3607, 0.6436, 0.3952, 0.6073, 0.4232, 0.6113, 0.5453, 0.6455, 0.56, 0.646, 0.5891, 0.6087, 0.5666, 0.6107, 0.4826, 0.6457, 0.4807, 0.6456, 0.5079, 0.6106, 0.5066, 0.6073, 0.4232, 0.6436, 0.3952, 0.6446, 0.4275, 0.6108, 0.444, 0.6087, 0.5666, 0.646, 0.5891, 0.6351, 0.6151, 0.6001, 0.5904, 0.6106, 0.5066, 0.6456, 0.5079, 0.6454, 0.5353, 0.611, 0.5286, 0.6108, 0.444, 0.6446, 0.4275, 0.6452, 0.4531, 0.6109, 0.4606, 0.6001, 0.5904, 0.6351, 0.6151, 0.6287, 0.6402, 0.5864, 0.6115, 0.611, 0.5286, 0.6454, 0.5353, 0.6455, 0.56, 0.6113, 0.5453, 0.6456, 0.5079, 0.6664, 0.5067, 0.6651, 0.5325, 0.6454, 0.5353, 0.646, 0.5891, 0.6637, 0.5895, 0.6508, 0.6172, 0.6351, 0.6151, 0.6436, 0.3952, 0.664, 0.3951, 0.6644, 0.4272, 0.6446, 0.4275, 0.6457, 0.4807, 0.6663, 0.482, 0.6664, 0.5067, 0.6456, 0.5079, 0.6455, 0.56, 0.6641, 0.5601, 0.6637, 0.5895, 0.646, 0.5891, 0.6264, 0.3607, 0.6492, 0.3582, 0.664, 0.3951, 0.6436, 0.3952, 0.6452, 0.4531, 0.6652, 0.4559, 0.6663, 0.482, 0.6457, 0.4807, 0.6454, 0.5353, 0.6651, 0.5325, 0.6641, 0.5601, 0.6455, 0.56, 0.6351, 0.6151, 0.6508, 0.6172, 0.6514, 0.6422, 0.6287, 0.6402, 0.6446, 0.4275, 0.6644, 0.4272, 0.6652, 0.4559, 0.6452, 0.4531, 0.6637, 0.5895, 0.6842, 0.5811, 0.6868, 0.6084, 0.6508, 0.6172, 0.664, 0.3951, 0.6861, 0.4054, 0.6845, 0.433, 0.6644, 0.4272, 0.6663, 0.482, 0.6844, 0.4838, 0.6846, 0.5053, 0.6664, 0.5067, 0.6641, 0.5601, 0.6834, 0.5549, 0.6842, 0.5811, 0.6637, 0.5895, 0.6492, 0.3582, 0.6907, 0.3767, 0.6861, 0.4054, 0.664, 0.3951, 0.6652, 0.4559, 0.6843, 0.4593, 0.6844, 0.4838, 0.6663, 0.482, 0.6651, 0.5325, 0.6838, 0.5294, 0.6834, 0.5549, 0.6641, 0.5601, 0.6508, 0.6172, 0.6868, 0.6084, 0.6926, 0.6323, 0.6514, 0.6422, 0.6644, 0.4272, 0.6845, 0.433, 0.6843, 0.4593, 0.6652, 0.4559, 0.6664, 0.5067, 0.6846, 0.5053, 0.6838, 0.5294, 0.6651, 0.5325, 0.6846, 0.5053, 0.7236, 0.5053, 0.7241, 0.5257, 0.6838, 0.5294, 0.6842, 0.5811, 0.7261, 0.5777, 0.7288, 0.5989, 0.6868, 0.6084, 0.6861, 0.4054, 0.7297, 0.4117, 0.7268, 0.4413, 0.6845, 0.433, 0.6844, 0.4838, 0.7243, 0.485, 0.7236, 0.5053, 0.6846, 0.5053, 0.6834, 0.5549, 0.7248, 0.5485, 0.7261, 0.5777, 0.6842, 0.5811, 0.6907, 0.3767, 0.734, 0.3902, 0.7297, 0.4117, 0.6861, 0.4054, 0.6843, 0.4593, 0.7254, 0.4644, 0.7243, 0.485, 0.6844, 0.4838, 0.6838, 0.5294, 0.7241, 0.5257, 0.7248, 0.5485, 0.6834, 0.5549, 0.6868, 0.6084, 0.7288, 0.5989, 0.734, 0.6185, 0.6926, 0.6323, 0.6845, 0.433, 0.7268, 0.4413, 0.7254, 0.4644, 0.6843, 0.4593, 0.5319, 0.7119, 0.5319, 0.7119, 0.5305, 0.7149, 0.5305, 0.7149, 0.43, 0.8842, 0.4244, 0.8208, 0.4407, 0.8199, 0.4479, 0.8824, 0.3008, 0.897, 0.3048, 0.8293, 0.3213, 0.837, 0.3184, 0.9064, 0.3532, 0.9124, 0.3556, 0.8429, 0.3732, 0.839, 0.3706, 0.9084, 0.4119, 0.8901, 0.4067, 0.826, 0.4244, 0.8208, 0.43, 0.8842, 0.2786, 0.8848, 0.2892, 0.8218, 0.3048, 0.8293, 0.3008, 0.897, 0.3354, 0.9118, 0.3385, 0.8422, 0.3556, 0.8429, 0.3532, 0.9124, 0.3888, 0.9005, 0.3904, 0.8324, 0.4067, 0.826, 0.4119, 0.8901, 0.261, 0.8773, 0.2724, 0.8154, 0.2892, 0.8218, 0.2786, 0.8848, 0.3184, 0.9064, 0.3213, 0.837, 0.3385, 0.8422, 0.3354, 0.9118, 0.3706, 0.9084, 0.3732, 0.839, 0.3904, 0.8324, 0.3888, 0.9005, 0.2892, 0.8218, 0.2918, 0.7636, 0.3077, 0.7698, 0.3048, 0.8293, 0.4067, 0.826, 0.4075, 0.7667, 0.4245, 0.7627, 0.4244, 0.8208, 0.3556, 0.8429, 0.357, 0.7809, 0.3738, 0.7776, 0.3732, 0.839, 0.3048, 0.8293, 0.3077, 0.7698, 0.3246, 0.7762, 0.3213, 0.837, 0.4244, 0.8208, 0.4245, 0.7627, 0.4395, 0.7628, 0.4407, 0.8199, 0.3732, 0.839, 0.3738, 0.7776, 0.3912, 0.7721, 0.3904, 0.8324, 0.3213, 0.837, 0.3246, 0.7762, 0.3411, 0.7805, 0.3385, 0.8422, 0.2724, 0.8154, 0.2754, 0.7588, 0.2918, 0.7636, 0.2892, 0.8218, 0.3904, 0.8324, 0.3912, 0.7721, 0.4075, 0.7667, 0.4067, 0.826, 0.3385, 0.8422, 0.3411, 0.7805, 0.357, 0.7809, 0.3556, 0.8429, 0.3738, 0.7776, 0.3746, 0.7125, 0.3934, 0.709, 0.3912, 0.7721, 0.4245, 0.7627, 0.4271, 0.7039, 0.44, 0.7043, 0.4395, 0.7628, 0.3077, 0.7698, 0.3083, 0.7072, 0.3268, 0.7114, 0.3246, 0.7762, 0.357, 0.7809, 0.3579, 0.7147, 0.3746, 0.7125, 0.3738, 0.7776, 0.4075, 0.7667, 0.4108, 0.706, 0.4271, 0.7039, 0.4245, 0.7627, 0.2918, 0.7636, 0.2912, 0.7035, 0.3083, 0.7072, 0.3077, 0.7698, 0.3411, 0.7805, 0.3434, 0.7143, 0.3579, 0.7147, 0.357, 0.7809, 0.3912, 0.7721, 0.3934, 0.709, 0.4108, 0.706, 0.4075, 0.7667, 0.2754, 0.7588, 0.2751, 0.7008, 0.2912, 0.7035, 0.2918, 0.7636, 0.3246, 0.7762, 0.3268, 0.7114, 0.3434, 0.7143, 0.3411, 0.7805, 0.2751, 0.7008, 0.275, 0.634, 0.2918, 0.6325, 0.2912, 0.7035, 0.3934, 0.709, 0.3973, 0.6324, 0.4124, 0.6346, 0.4108, 0.706, 0.3434, 0.7143, 0.3443, 0.6284, 0.3603, 0.6289, 0.3579, 0.7147, 0.2912, 0.7035, 0.2918, 0.6325, 0.3071, 0.6308, 0.3083, 0.7072, 0.4108, 0.706, 0.4124, 0.6346, 0.4296, 0.6367, 0.4271, 0.7039, 0.3579, 0.7147, 0.3603, 0.6289, 0.3791, 0.6303, 0.3746, 0.7125, 0.3083, 0.7072, 0.3071, 0.6308, 0.3253, 0.6292, 0.3268, 0.7114, 0.4271, 0.7039, 0.4296, 0.6367, 0.4425, 0.637, 0.44, 0.7043, 0.3746, 0.7125, 0.3791, 0.6303, 0.3973, 0.6324, 0.3934, 0.709, 0.3268, 0.7114, 0.3253, 0.6292, 0.3443, 0.6284, 0.3434, 0.7143, 0.275, 0.634, 0.2793, 0.5266, 0.299, 0.5208, 0.2918, 0.6325, 0.3253, 0.6292, 0.3247, 0.5095, 0.3445, 0.5041, 0.3443, 0.6284, 0.3791, 0.6303, 0.3842, 0.5108, 0.3975, 0.5175, 0.3973, 0.6324, 0.4296, 0.6367, 0.429, 0.5298, 0.4479, 0.5299, 0.4425, 0.637, 0.3071, 0.6308, 0.3111, 0.5156, 0.3247, 0.5095, 0.3253, 0.6292, 0.3603, 0.6289, 0.3648, 0.5047, 0.3842, 0.5108, 0.3791, 0.6303, 0.4124, 0.6346, 0.4093, 0.5232, 0.429, 0.5298, 0.4296, 0.6367, 0.2918, 0.6325, 0.299, 0.5208, 0.3111, 0.5156, 0.3071, 0.6308, 0.3443, 0.6284, 0.3445, 0.5041, 0.3648, 0.5047, 0.3603, 0.6289, 0.3973, 0.6324, 0.3975, 0.5175, 0.4093, 0.5232, 0.4124, 0.6346, 0.3842, 0.5108, 0.3874, 0.3843, 0.3998, 0.3952, 0.3975, 0.5175, 0.3247, 0.5095, 0.3279, 0.3825, 0.3479, 0.3726, 0.3445, 0.5041, 0.2793, 0.5266, 0.2843, 0.4083, 0.3037, 0.4002, 0.299, 0.5208, 0.3975, 0.5175, 0.3998, 0.3952, 0.4104, 0.4032, 0.4093, 0.5232, 0.3445, 0.5041, 0.3479, 0.3726, 0.368, 0.3733, 0.3648, 0.5047, 0.299, 0.5208, 0.3037, 0.4002, 0.3148, 0.3927, 0.3111, 0.5156, 0.4093, 0.5232, 0.4104, 0.4032, 0.429, 0.4121, 0.429, 0.5298, 0.3648, 0.5047, 0.368, 0.3733, 0.3874, 0.3843, 0.3842, 0.5108, 0.3111, 0.5156, 0.3148, 0.3927, 0.3279, 0.3825, 0.3247, 0.5095, 0.429, 0.5298, 0.429, 0.4121, 0.4476, 0.4114, 0.4479, 0.5299, 0.2843, 0.4083, 0.3029, 0.2571, 0.3191, 0.2515, 0.3037, 0.4002, 0.3279, 0.3825, 0.3407, 0.2355, 0.3555, 0.2283, 0.3479, 0.3726, 0.3874, 0.3843, 0.3845, 0.2371, 0.3944, 0.2462, 0.3998, 0.3952, 0.429, 0.4121, 0.4203, 0.2616, 0.4361, 0.2599, 0.4476, 0.4114, 0.3148, 0.3927, 0.3301, 0.2438, 0.3407, 0.2355, 0.3279, 0.3825, 0.368, 0.3733, 0.3703, 0.2288, 0.3845, 0.2371, 0.3874, 0.3843, 0.4104, 0.4032, 0.4047, 0.2548, 0.4203, 0.2616, 0.429, 0.4121, 0.3037, 0.4002, 0.3191, 0.2515, 0.3301, 0.2438, 0.3148, 0.3927, 0.3479, 0.3726, 0.3555, 0.2283, 0.3703, 0.2288, 0.368, 0.3733, 0.3998, 0.3952, 0.3944, 0.2462, 0.4047, 0.2548, 0.4104, 0.4032, 0.3191, 0.2515, 0.3408, 0.1204, 0.3469, 0.1177, 0.3301, 0.2438, 0.3555, 0.2283, 0.3628, 0.111, 0.3718, 0.1113, 0.3703, 0.2288, 0.3944, 0.2462, 0.3872, 0.1191, 0.3931, 0.1222, 0.4047, 0.2548, 0.3029, 0.2571, 0.3309, 0.1225, 0.3408, 0.1204, 0.3191, 0.2515, 0.3407, 0.2355, 0.3531, 0.1145, 0.3628, 0.111, 0.3555, 0.2283, 0.3845, 0.2371, 0.3812, 0.1154, 0.3872, 0.1191, 0.3944, 0.2462, 0.4203, 0.2616, 0.4028, 0.1251, 0.4123, 0.1238, 0.4361, 0.2599, 0.3301, 0.2438, 0.3469, 0.1177, 0.3531, 0.1145, 0.3407, 0.2355, 0.3703, 0.2288, 0.3718, 0.1113, 0.3812, 0.1154, 0.3845, 0.2371, 0.4047, 0.2548, 0.3931, 0.1222, 0.4028, 0.1251, 0.4203, 0.2616, 0.5049, 0.7547, 0.513, 0.7477, 0.5169, 0.7526, 0.5089, 0.7594, 0.4991, 0.7335, 0.5092, 0.7317, 0.5097, 0.7365, 0.5015, 0.7384, 0.4997, 0.7136, 0.5098, 0.716, 0.5092, 0.7212, 0.4976, 0.7201, 0.5075, 0.6917, 0.5151, 0.7001, 0.512, 0.7069, 0.5042, 0.7018, 0.5015, 0.7384, 0.5097, 0.7365, 0.5107, 0.7408, 0.5027, 0.745, 0.4976, 0.7201, 0.5092, 0.7212, 0.5091, 0.7266, 0.4973, 0.7268, 0.5042, 0.7018, 0.512, 0.7069, 0.5106, 0.7113, 0.5024, 0.7087, 0.5027, 0.745, 0.5107, 0.7408, 0.513, 0.7477, 0.5049, 0.7547, 0.4973, 0.7268, 0.5091, 0.7266, 0.5092, 0.7317, 0.4991, 0.7335, 0.5024, 0.7087, 0.5106, 0.7113, 0.5098, 0.716, 0.4997, 0.7136, 0.5107, 0.7408, 0.5294, 0.7348, 0.5306, 0.7373, 0.513, 0.7477, 0.512, 0.7069, 0.5305, 0.7149, 0.5293, 0.7178, 0.5106, 0.7113, 0.5092, 0.7212, 0.5281, 0.7235, 0.5279, 0.7263, 0.5091, 0.7266, 0.5097, 0.7365, 0.5285, 0.7321, 0.5294, 0.7348, 0.5107, 0.7408, 0.5151, 0.7001, 0.5319, 0.7119, 0.5305, 0.7149, 0.512, 0.7069, 0.5098, 0.716, 0.5286, 0.7204, 0.5281, 0.7235, 0.5092, 0.7212, 0.5092, 0.7317, 0.5281, 0.7294, 0.5285, 0.7321, 0.5097, 0.7365, 0.513, 0.7477, 0.5306, 0.7373, 0.5319, 0.7396, 0.5169, 0.7526, 0.5106, 0.7113, 0.5293, 0.7178, 0.5286, 0.7204, 0.5098, 0.716, 0.5091, 0.7266, 0.5279, 0.7263, 0.5281, 0.7294, 0.5092, 0.7317, 0.6693, 0.8654, 0.6725, 0.8652, 0.6745, 0.8671, 0.6745, 0.8703, 0.6731, 0.8731, 0.6709, 0.8743, 0.6674, 0.8747, 0.6654, 0.8729, 0.6656, 0.8694, 0.6667, 0.867, 0.5293, 0.7178, 0.5293, 0.7178, 0.5286, 0.7204, 0.5286, 0.7204, 0.5286, 0.7204, 0.5286, 0.7204, 0.5281, 0.7235, 0.5281, 0.7235, 0.5281, 0.7235, 0.5281, 0.7235, 0.5279, 0.7263, 0.5279, 0.7263, 0.5279, 0.7263, 0.5279, 0.7263, 0.5281, 0.7294, 0.5281, 0.7294, 0.5281, 0.7294, 0.5281, 0.7294, 0.5285, 0.7321, 0.5285, 0.7321, 0.5285, 0.7321, 0.5285, 0.7321, 0.5294, 0.7348, 0.5294, 0.7348, 0.5294, 0.7348, 0.5294, 0.7348, 0.5306, 0.7373, 0.5306, 0.7373, 0.5305, 0.7149, 0.5305, 0.7149, 0.5293, 0.7178, 0.5293, 0.7178, 0.5306, 0.7373, 0.5306, 0.7373, 0.5319, 0.7396, 0.5319, 0.7396, 0.3469, 0.1177, 0.3573, 0.02798, 0.3614, 0.02641, 0.3531, 0.1145, 0.3718, 0.1113, 0.3731, 0.02493, 0.379, 0.027, 0.3812, 0.1154, 0.3931, 0.1222, 0.387, 0.03042, 0.3932, 0.03209, 0.4028, 0.1251, 0.3408, 0.1204, 0.3532, 0.02928, 0.3573, 0.02798, 0.3469, 0.1177, 0.3628, 0.111, 0.3675, 0.02473, 0.3731, 0.02493, 0.3718, 0.1113, 0.3872, 0.1191, 0.383, 0.02885, 0.387, 0.03042, 0.3931, 0.1222, 0.3309, 0.1225, 0.3469, 0.03053, 0.3532, 0.02928, 0.3408, 0.1204, 0.3531, 0.1145, 0.3614, 0.02641, 0.3675, 0.02473, 0.3628, 0.111, 0.3812, 0.1154, 0.379, 0.027, 0.383, 0.02885, 0.3872, 0.1191, 0.4028, 0.1251, 0.3932, 0.03209, 0.3987, 0.03139, 0.4123, 0.1238, 0.5033, 0.8247, 0.4973, 0.8188, 0.4982, 0.8142, 0.5025, 0.8201, 0.666, 0.7877, 0.6692, 0.783, 0.6717, 0.7885, 0.6672, 0.7942, 0.6654, 0.8033, 0.671, 0.799, 0.6699, 0.8083, 0.6654, 0.8104, 0.5039, 0.8293, 0.4985, 0.8248, 0.4973, 0.8188, 0.5033, 0.8247, 0.856, 0.9753, 0.8561, 0.02552, 0.862, 0.02552, 0.8619, 0.9753, 0.6663, 0.7988, 0.6724, 0.7931, 0.671, 0.799, 0.6654, 0.8033, 0.5037, 0.8363, 0.4993, 0.834, 0.4985, 0.8248, 0.5039, 0.8293, 0.5025, 0.8201, 0.4982, 0.8142, 0.5009, 0.8088, 0.5039, 0.8136, 0.6672, 0.7942, 0.6717, 0.7885, 0.6724, 0.7931, 0.6663, 0.7988, 0.6654, 0.8104, 0.6699, 0.8083, 0.6724, 0.8136, 0.6679, 0.8157, 0.6151, 0.8148, 0.6095, 0.8147, 0.6095, 0.8088, 0.6151, 0.8088, 0.8676, 0.9752, 0.8676, 0.02473, 0.8735, 0.02473, 0.8735, 0.9752, 0.8619, 0.9753, 0.862, 0.02552, 0.8676, 0.02473, 0.8676, 0.9752, 0.8735, 0.9752, 0.8735, 0.02473, 0.879, 0.02552, 0.8791, 0.9753])
me_cylinder_001.materials.append(mat_material)
me_cylinder_001.update()

# ---- objects
ob_normal_bow = bpy.data.objects.new('Normal Bow', me_cylinder_001)

# ---- transforms, parenting, visibility, modifiers, constraints
ob_normal_bow.location = (0.0, 0.0, 0.0)
_m = ob_normal_bow.modifiers.new('Auto Smooth', 'NODES')
_m.node_group = ng_auto_smooth
_gi = [s.identifier for s in ng_auto_smooth.interface.items_tree if s.item_type == 'SOCKET' and s.in_out == 'INPUT']
_m[_gi[1]] = 0.5236  # Angle

# ---- collection membership
col_collection.objects.link(ob_normal_bow)

# ---- scene / render settings (as saved in the file)
scene.frame_start = 1; scene.frame_end = 250; scene.frame_set(5)
scene.render.engine = 'BLENDER_EEVEE_NEXT'
scene.cycles.sampling_pattern = 'TABULATED_SOBOL'
scene.cycles.use_light_tree = False
scene.view_settings.view_transform = 'Filmic'
bpy.context.view_layer.update()

# ---- added for rendering (the .blend has no active camera and no usable light): camera, sun
cam_auto = bpy.data.cameras.new('AutoCamera')
cam_auto.lens = 50.0
cam_auto.sensor_width = 36.0
cam_auto.clip_end = 1460.41
ob_auto_camera = bpy.data.objects.new('AutoCamera', cam_auto)
scene.collection.objects.link(ob_auto_camera)
ob_auto_camera.location = (75.5869, -99.8572, 66.5715)
ob_auto_camera.rotation_euler = (1.09748, -7.21219e-08, 0.694738)
scene.camera = ob_auto_camera
light_auto_sun = bpy.data.lights.new('AutoSun', 'SUN')
light_auto_sun.energy = 3.0
light_auto_sun.angle = 0.0523599
ob_auto_sun = bpy.data.objects.new('AutoSun', light_auto_sun)
scene.collection.objects.link(ob_auto_sun)
ob_auto_sun.rotation_euler = (0.872665, 0.174533, 0.523599)
bpy.context.view_layer.update()
